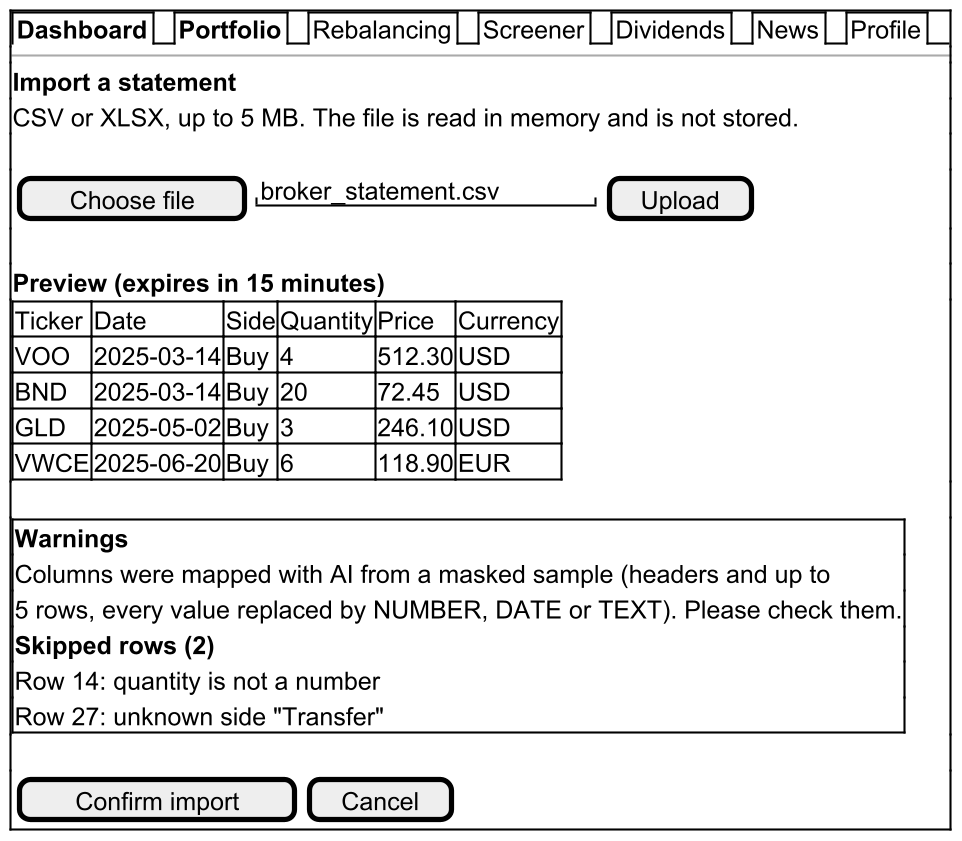

The diagram above was rendered by PlantUML. Its source (embedded in the PNG):
@startsalt
skinparam dpi 200
{+
{/ <b>Dashboard</b> | <b>Portfolio</b> | Rebalancing | Screener | Dividends | News | Profile }
--
<b>Import a statement</b>
CSV or XLSX, up to 5 MB. The file is read in memory and is not stored.
.
{ [ Choose file ] | "broker_statement.csv" | [ Upload ] }
.
<b>Preview (expires in 15 minutes)</b>
{#
  Ticker | Date | Side | Quantity | Price | Currency
  VOO | 2025-03-14 | Buy | 4 | 512.30 | USD
  BND | 2025-03-14 | Buy | 20 | 72.45 | USD
  GLD | 2025-05-02 | Buy | 3 | 246.10 | USD
  VWCE | 2025-06-20 | Buy | 6 | 118.90 | EUR
}
.
{+
  <b>Warnings</b>
  Columns were mapped with AI from a masked sample (headers and up to
  5 rows, every value replaced by NUMBER, DATE or TEXT). Please check them.
  <b>Skipped rows (2)</b>
  Row 14: quantity is not a number
  Row 27: unknown side "Transfer"
}
.
{ [ Confirm import ] | [ Cancel ] }
}
@endsalt